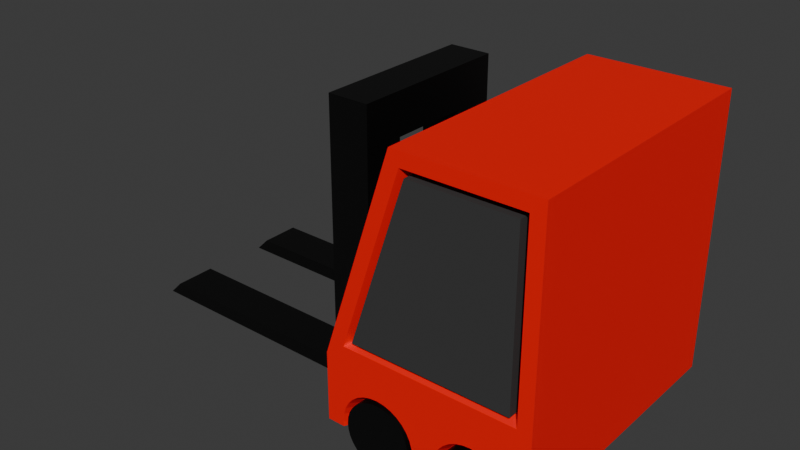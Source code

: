 # Source: body.blend  (saved by Blender 4.3.34; exported with 4.5.12 LTS)
import bpy
from mathutils import Matrix  # noqa: F401  (used for matrix-valued properties, if any)

bpy.ops.wm.read_factory_settings(use_empty=True)
scene = bpy.context.scene
scene.name = 'Scene'

# ---- collections
col_collection = bpy.data.collections.new('Collection'); scene.collection.children.link(col_collection)
col_collection_1 = bpy.data.collections.new('Collection 1'); col_collection.children.link(col_collection_1)

# ---- materials (node trees are filled in below, after node groups)
mat_material = bpy.data.materials.new('Material')
mat_body = bpy.data.materials.new('body')
mat_window = bpy.data.materials.new('window')
mat_material_006 = bpy.data.materials.new('Material.006')

# ---- material node trees
mat_material.use_nodes = True; mat_material.node_tree.nodes.clear()
_N = mat_material.node_tree.nodes; _L = mat_material.node_tree.links
n0 = _N.new('ShaderNodeBsdfPrincipled'); n0.name = 'Principled BSDF'; n0.location = (10, 300)
n0.inputs[0].default_value = (0.0, 0.0, 0.0, 1.0)
n1 = _N.new('ShaderNodeOutputMaterial'); n1.name = 'Material Output'; n1.location = (300, 300)
_L.new(n0.outputs[0], n1.inputs[0])
n1.is_active_output = True
mat_body.use_nodes = True; mat_body.node_tree.nodes.clear()
_N = mat_body.node_tree.nodes; _L = mat_body.node_tree.links
n0 = _N.new('ShaderNodeBsdfPrincipled'); n0.name = 'Principled BSDF'; n0.location = (10, 300)
n0.inputs[0].default_value = (1.0, 0.0, 0.0, 1.0)
n1 = _N.new('ShaderNodeOutputMaterial'); n1.name = 'Material Output'; n1.location = (300, 300)
_L.new(n0.outputs[0], n1.inputs[0])
n1.is_active_output = True
mat_window.use_nodes = True; mat_window.node_tree.nodes.clear()
_N = mat_window.node_tree.nodes; _L = mat_window.node_tree.links
n0 = _N.new('ShaderNodeBsdfPrincipled'); n0.name = 'Principled BSDF'; n0.location = (10, 300)
n0.inputs[0].default_value = (0.04715, 0.04715, 0.04715, 1.0)
n1 = _N.new('ShaderNodeOutputMaterial'); n1.name = 'Material Output'; n1.location = (300, 300)
_L.new(n0.outputs[0], n1.inputs[0])
n1.is_active_output = True
mat_material_006.use_nodes = True; mat_material_006.node_tree.nodes.clear()
_N = mat_material_006.node_tree.nodes; _L = mat_material_006.node_tree.links
n0 = _N.new('ShaderNodeBsdfPrincipled'); n0.name = 'Principled BSDF'; n0.location = (10, 300)
n0.inputs[0].default_value = (0.0, 0.0, 0.0, 1.0)
n1 = _N.new('ShaderNodeOutputMaterial'); n1.name = 'Material Output'; n1.location = (300, 300)
_L.new(n0.outputs[0], n1.inputs[0])
n1.is_active_output = True

# ---- world
world_world = bpy.data.worlds.new('World'); scene.world = world_world
world_world.use_nodes = True; world_world.node_tree.nodes.clear()
_N = world_world.node_tree.nodes; _L = world_world.node_tree.links
n0 = _N.new('ShaderNodeOutputWorld'); n0.name = 'World Output'; n0.location = (300, 300)
n1 = _N.new('ShaderNodeBackground'); n1.name = 'Background'; n1.location = (10, 300)
n1.inputs[0].default_value = (0.05088, 0.05088, 0.05088, 1.0)
_L.new(n1.outputs[0], n0.inputs[0])
n0.is_active_output = True
world_world.color = (0.05088, 0.05088, 0.05088)
world_world.sun_shadow_jitter_overblur = 0.0

# ---- meshes
me_cube = bpy.data.meshes.new('Cube')
me_cube.from_pydata([(1.0, -0.6, -0.8), (1.0, -0.6, 1.2), (1.0, 0.6, -0.8), (1.0, 0.6, 1.2), (0.7, 0.6, -0.8), (0.7, 0.6, 1.2), (0.7, -0.6, -0.8), (0.7, -0.6, 1.2), (1.0, -0.3, -0.5), (1.0, 0.3, -0.5), (0.7, -0.3, -0.5), (0.7, 0.3, -0.5), (1.0, -0.3, 0.9), (0.7, -0.3, 0.9), (0.7, 0.3, 0.9), (1.0, 0.3, 0.9)], [], [(4, 5, 3, 2), (2, 0, 6, 4), (0, 1, 7, 6), (5, 7, 1, 3), (9, 8, 10, 11), (15, 14, 11, 9), (13, 12, 8, 10), (12, 13, 14, 15), (2, 3, 15, 9), (3, 1, 12, 15), (0, 8, 12, 1), (0, 2, 9, 8), (5, 14, 13, 7), (6, 7, 13, 10), (4, 6, 10, 11), (5, 4, 11, 14)])
_uv = me_cube.uv_layers.new(name='UVMap')
_uv.uv.foreach_set('vector', [0.375, 0.45, 0.625, 0.45, 0.625, 0.5, 0.375, 0.5, 0.375, 0.5, 0.375, 0.75, 0.325, 0.75, 0.325, 0.5, 0.375, 0.75, 0.625, 0.75, 0.625, 0.8, 0.375, 0.8, 0.625, 0.45, 0.625, 0.8, 0.625, 0.75, 0.625, 0.5, 0.0, 0.0, 0.0, 0.0, 0.0, 0.0, 0.0, 0.0, 0.6118, 0.5833, 0.6039, 0.5219, 0.0, 0.0, 0.5, 0.5833, 0.3375, 0.3333, 0.3125, 0.3333, 0.0, 0.0, 0.0, 0.0, 0.3125, 0.3333, 0.3375, 0.3333, 0.6039, 0.5219, 0.6118, 0.5833, 0.375, 0.5, 0.625, 0.5, 0.6118, 0.5833, 0.5, 0.5833, 0.625, 0.5, 0.625, 0.75, 0.3125, 0.3333, 0.6118, 0.5833, 0.375, 0.75, 0.0, 0.0, 0.3125, 0.3333, 0.625, 0.75, 0.375, 0.75, 0.375, 0.5, 0.0, 0.0, 0.0, 0.0, 0.625, 0.45, 0.6039, 0.5219, 0.3375, 0.3333, 0.625, 0.8, 0.375, 0.8, 0.625, 0.8, 0.3375, 0.3333, 0.0, 0.0, 0.325, 0.5, 0.375, 0.8, 0.0, 0.0, 0.0, 0.0, 0.625, 0.45, 0.325, 0.5, 0.0, 0.0, 0.6039, 0.5219])
me_cube.materials.append(mat_material)
me_cube.update()
me_cube_001 = bpy.data.meshes.new('Cube.001')
me_cube_001.from_pydata([(-1.0, -0.6, -0.8), (0.7, -0.6, -0.7), (-1.0, 0.6, -0.8), (0.7, 0.6, -0.7), (-0.9, -0.6, -0.7), (-0.9, 0.6, -0.7), (-1.0, -0.3, -0.8), (-0.9, -0.3, -0.7), (-0.9, 0.3, -0.7), (-1.0, 0.3, -0.8), (0.7, 0.6, -0.8), (0.7, -0.6, -0.8), (0.5, -0.3, -0.8), (0.5, -0.3, -0.7), (0.5, 0.3, -0.8), (0.5, 0.3, -0.7)], [], [(9, 8, 5, 2), (0, 4, 7, 6), (5, 3, 10, 2), (1, 4, 0, 11), (12, 14, 9, 2, 10, 11, 0, 6), (3, 1, 11, 10), (13, 15, 14, 12), (6, 7, 13, 12), (1, 3, 5, 8, 15, 13, 7, 4), (9, 14, 15, 8)])
_uv = me_cube_001.uv_layers.new(name='UVMap')
_uv.uv.foreach_set('vector', [0.375, 0.1667, 0.5, 0.1667, 0.5, 0.25, 0.375, 0.25, 0.375, 0.0, 0.5, 0.0, 0.5, 0.08333, 0.375, 0.08333, 0.5, 0.25, 0.625, 0.25, 0.225, 0.5, 0.125, 0.5, 0.625, 0.0, 0.5, 0.0, 0.125, 0.75, 0.225, 0.75, 0.2125, 0.6667, 0.212, 0.5833, 0.125, 0.5833, 0.125, 0.5, 0.225, 0.5, 0.225, 0.75, 0.125, 0.75, 0.125, 0.6667, 0.625, 0.25, 0.625, 0.0, 0.225, 0.75, 0.225, 0.5, 0.6094, 0.08333, 0.6087, 0.1667, 0.2445, 0.5292, 0.2125, 0.6667, 0.125, 0.6667, 0.5, 0.08333, 0.6094, 0.08333, 0.2125, 0.6667, 0.625, 0.0, 0.625, 0.25, 0.5, 0.25, 0.5, 0.1667, 0.6087, 0.1667, 0.6094, 0.08333, 0.5, 0.08333, 0.5, 0.0, 0.375, 0.1667, 0.2445, 0.5292, 0.6087, 0.1667, 0.5, 0.1667])
me_cube_001.materials.append(mat_material)
me_cube_001.update()
me_cube_004 = bpy.data.meshes.new('Cube.004')
me_cube_004.from_pydata([(0.6, -0.9188, -0.7187), (-0.5, -1.0, -1.0), (-0.5, 1.0, -1.0), (1.0, -1.0, -1.0), (0.6471, -0.9188, -0.7234), (1.0, 1.0, -1.0), (0.6923, -0.9188, -0.7371), (-0.3577, -0.85, -0.3893), (0.04743, -0.85, 0.8261), (0.04743, 0.85, 0.8261), (0.7341, -0.9188, -0.7594), (1.0, 1.0, 1.0), (0.7706, -0.9188, -0.7894), (1.0, -1.0, 1.0), (-0.3577, 0.85, -0.3893), (0.8006, -0.9188, -0.8259), (1.0, 1.0, -0.5), (1.0, -1.0, -0.5), (-0.2919, -0.9, -0.35), (0.8229, -0.9188, -0.8677), (0.1081, -0.9, 0.85), (0.1081, 0.9, 0.85), (0.8366, -0.9188, -0.9129), (0.85, 0.9, 0.85), (0.85, -0.9, 0.85), (0.8413, -0.9188, -0.96), (-0.2919, 0.9, -0.35), (0.85, 0.9, -0.35), (0.85, -0.9, -0.35), (-0.5, -1.0, -0.5), (0.0, -1.0, 1.0), (0.0, 1.0, 1.0), (-0.5, 1.0, -0.5), (-0.4684, -0.9, -0.4051), (-0.03162, -0.9, 0.9051), (-0.03162, 0.9, 0.9051), (-0.4684, 0.9, -0.4051), (-0.4526, -0.85, -0.3577), (-0.04743, -0.85, 0.8577), (-0.04743, 0.85, 0.8577), (-0.4526, 0.85, -0.3577), (-0.3613, -1.0, -0.4), (0.07208, -1.0, 0.9), (0.9, -1.0, 0.9), (0.9, -1.0, -0.4), (-0.2919, -1.0, -0.35), (0.1081, -1.0, 0.85), (0.85, -1.0, 0.85), (0.85, -1.0, -0.35), (0.07208, 1.0, 0.9), (0.9, 1.0, 0.9), (-0.3613, 1.0, -0.4), (0.9, 1.0, -0.4), (0.1081, 1.0, 0.85), (0.85, 1.0, 0.85), (-0.2919, 1.0, -0.35), (0.85, 1.0, -0.35), (0.3587, -0.9188, -0.96), (0.3634, -0.9188, -0.9129), (0.3771, -0.9188, -0.8677), (0.3994, -0.9188, -0.8259), (0.4294, -0.9188, -0.7894), (0.466, -0.9188, -0.7594), (0.5077, -0.9188, -0.7371), (0.5529, -0.9188, -0.7234), (-0.1, -0.9188, -0.7187), (-0.05293, -0.9188, -0.7234), (-0.007665, -0.9188, -0.7371), (0.03405, -0.9188, -0.7594), (0.07061, -0.9188, -0.7894), (0.1006, -0.9188, -0.826), (0.1229, -0.9188, -0.8677), (0.1366, -0.9188, -0.9129), (0.1413, -0.9188, -0.96), (-0.3413, -0.9188, -0.96), (-0.3366, -0.9188, -0.9129), (-0.3229, -0.9188, -0.8677), (-0.3006, -0.9188, -0.826), (-0.2706, -0.9188, -0.7894), (-0.2341, -0.9188, -0.7594), (-0.1923, -0.9188, -0.7371), (-0.1471, -0.9188, -0.7234), (0.6, 0.9188, -0.7187), (0.6471, 0.9188, -0.7234), (0.6923, 0.9188, -0.7371), (0.7341, 0.9188, -0.7594), (0.7706, 0.9188, -0.7894), (0.8006, 0.9188, -0.826), (0.8229, 0.9188, -0.8677), (0.8366, 0.9188, -0.9129), (0.8413, 0.9188, -0.96), (0.3587, 0.9188, -0.96), (0.3634, 0.9188, -0.9129), (0.3771, 0.9188, -0.8677), (0.3994, 0.9188, -0.826), (0.4294, 0.9188, -0.7894), (0.4659, 0.9188, -0.7594), (0.5077, 0.9188, -0.7371), (0.5529, 0.9188, -0.7234), (-0.1, 0.9188, -0.7187), (-0.05293, 0.9188, -0.7234), (-0.007665, 0.9188, -0.7371), (0.03405, 0.9188, -0.7594), (0.07061, 0.9188, -0.7894), (0.1006, 0.9188, -0.826), (0.1229, 0.9188, -0.8677), (0.1366, 0.9188, -0.9129), (0.1413, 0.9188, -0.96), (-0.3413, 0.9188, -0.96), (-0.3366, 0.9188, -0.9129), (-0.3229, 0.9188, -0.8677), (-0.3006, 0.9188, -0.826), (-0.2706, 0.9188, -0.7894), (-0.2341, 0.9188, -0.7594), (-0.1923, 0.9188, -0.7371), (-0.1471, 0.9188, -0.7234), (-0.3737, 1.0, -1.0), (0.1447, 0.9155, -1.007), (0.3553, 0.9155, -1.007), (0.1737, 1.0, -1.0), (0.3263, 1.0, -1.0), (0.8447, -0.9155, -1.007), (0.8447, 0.9155, -1.007), (0.8737, 1.0, -1.0), (-0.3447, -0.9155, -1.007), (-0.3737, -1.0, -1.0), (-0.3447, 0.9155, -1.007), (0.3553, -0.9155, -1.007), (0.1447, -0.9155, -1.007), (0.1737, -1.0, -1.0), (0.3263, -1.0, -1.0), (0.8737, -1.0, -1.0), (0.4457, -1.0, -0.7291), (0.4037, -1.0, -0.7637), (0.5458, -1.0, -0.6877), (0.6542, -1.0, -0.6877), (0.6, -1.0, -0.6823), (0.4937, -1.0, -0.7035), (0.7963, -1.0, -0.7637), (0.7543, -1.0, -0.7291), (0.8565, -1.0, -0.8537), (0.8723, -1.0, -0.9058), (0.8309, -1.0, -0.8057), (0.7063, -1.0, -0.7035), (-0.3777, -1.0, -0.96), (-0.3309, -1.0, -0.8057), (-0.3565, -1.0, -0.8537), (-0.3723, -1.0, -0.9058), (-0.2963, -1.0, -0.7637), (-0.2543, -1.0, -0.7291), (-0.2063, -1.0, -0.7035), (-0.1, -1.0, -0.6823), (0.006263, -1.0, -0.7035), (-0.04583, -1.0, -0.6877), (-0.1542, -1.0, -0.6877), (0.1309, -1.0, -0.8057), (0.09635, -1.0, -0.7637), (0.1777, -1.0, -0.96), (0.3223, -1.0, -0.96), (0.1723, -1.0, -0.9058), (0.1565, -1.0, -0.8537), (0.3277, -1.0, -0.9058), (0.3691, -1.0, -0.8057), (0.8777, -1.0, -0.941), (0.3435, -1.0, -0.8537), (0.05427, -1.0, -0.7291), (-0.3723, 1.0, -0.9058), (-0.3565, 1.0, -0.8537), (-0.3309, 1.0, -0.8057), (-0.2543, 1.0, -0.7291), (-0.2963, 1.0, -0.7637), (-0.2063, 1.0, -0.7035), (-0.1542, 1.0, -0.6877), (-0.04583, 1.0, -0.6877), (-0.1, 1.0, -0.6823), (0.05427, 1.0, -0.7291), (0.09635, 1.0, -0.7637), (0.006263, 1.0, -0.7035), (-0.3777, 1.0, -0.96), (0.1565, 1.0, -0.8537), (0.1723, 1.0, -0.9058), (0.1309, 1.0, -0.8057), (0.1777, 1.0, -0.96), (0.3223, 1.0, -0.96), (0.3277, 1.0, -0.9058), (0.4037, 1.0, -0.7637), (0.3691, 1.0, -0.8057), (0.3435, 1.0, -0.8537), (0.4457, 1.0, -0.7291), (0.4937, 1.0, -0.7035), (0.5458, 1.0, -0.6877), (0.6542, 1.0, -0.6877), (0.7543, 1.0, -0.7291), (0.7063, 1.0, -0.7035), (0.6, 1.0, -0.6823), (0.8565, 1.0, -0.8537), (0.8309, 1.0, -0.8057), (0.8777, 1.0, -0.96), (0.8723, 1.0, -0.9058), (0.7963, 1.0, -0.7637)], [], [(9, 14, 40, 39), (16, 11, 13, 17), (123, 5, 3, 131, 121, 127, 130, 129, 128, 124, 125, 1, 2, 116, 126, 117, 119, 120, 118, 122), (11, 31, 30, 13), (3, 17, 29, 1, 125, 144, 147, 146, 145, 148, 149, 150, 154, 151, 153, 152, 165, 156, 155, 160, 159, 157, 129, 130, 158, 161, 164, 162, 133, 132, 137, 134, 136, 135, 143, 139, 138, 142, 140, 141, 163, 131), (5, 16, 17, 3), (178, 116, 2, 32, 16, 5, 123, 197, 198, 195, 196, 199, 192, 193, 191, 194, 190, 189, 188, 185, 186, 187, 184, 183, 120, 119, 182, 180, 179, 181, 176, 175, 177, 173, 174, 172, 171, 169, 170, 168, 167, 166), (1, 29, 32, 2), (41, 42, 30, 29), (50, 49, 31, 11), (42, 43, 13, 30), (49, 51, 32, 31), (52, 50, 11, 16), (43, 44, 17, 13), (44, 41, 29, 17), (51, 52, 16, 32), (18, 28, 48, 45), (34, 33, 29, 30), (35, 34, 30, 31), (36, 35, 31, 32), (33, 36, 32, 29), (8, 7, 33, 34), (9, 8, 34, 35), (14, 9, 35, 36), (7, 14, 36, 33), (37, 38, 39, 40), (7, 8, 38, 37), (14, 7, 37, 40), (8, 9, 39, 38), (18, 20, 42, 41), (20, 24, 43, 42), (24, 28, 44, 43), (28, 18, 41, 44), (45, 48, 47, 46), (24, 20, 46, 47), (28, 24, 47, 48), (20, 18, 45, 46), (23, 27, 56, 54), (23, 21, 49, 50), (21, 26, 51, 49), (27, 23, 50, 52), (26, 27, 52, 51), (54, 56, 55, 53), (21, 23, 54, 53), (27, 26, 55, 56), (26, 21, 53, 55), (136, 0, 4, 135), (135, 4, 6, 143), (143, 6, 10, 139), (139, 10, 12, 138), (138, 12, 15, 142), (142, 15, 19, 140), (140, 19, 22, 141), (141, 22, 25, 163), (163, 25, 121, 131), (127, 57, 158, 130), (158, 57, 58, 161), (161, 58, 59, 164), (164, 59, 60, 162), (60, 61, 133, 162), (133, 61, 62, 132), (132, 62, 63, 137), (137, 63, 64, 134), (134, 64, 0, 136), (121, 25, 22, 19, 15, 12, 10, 6, 4, 0, 64, 63, 62, 61, 60, 59, 58, 57, 127), (151, 65, 66, 153), (153, 66, 67, 152), (152, 67, 68, 165), (165, 68, 69, 156), (156, 69, 70, 155), (155, 70, 71, 160), (160, 71, 72, 159), (159, 72, 73, 157), (157, 73, 128, 129), (124, 74, 144, 125), (144, 74, 75, 147), (147, 75, 76, 146), (146, 76, 77, 145), (145, 77, 78, 148), (148, 78, 79, 149), (149, 79, 80, 150), (150, 80, 81, 154), (154, 81, 65, 151), (128, 73, 72, 71, 70, 69, 68, 67, 66, 65, 81, 80, 79, 78, 77, 76, 75, 74, 124), (83, 82, 194, 191), (84, 83, 191, 193), (85, 84, 193, 192), (86, 85, 192, 199), (87, 86, 199, 196), (88, 87, 196, 195), (89, 88, 195, 198), (90, 89, 198, 197), (90, 197, 123, 122), (91, 118, 120, 183), (92, 91, 183, 184), (93, 92, 184, 187), (94, 93, 187, 186), (95, 94, 186, 185), (96, 95, 185, 188), (97, 96, 188, 189), (91, 92, 93, 94, 95, 96, 97, 98, 82, 83, 84, 85, 86, 87, 88, 89, 90, 122, 118), (98, 97, 189, 190), (82, 98, 190, 194), (100, 99, 174, 173), (101, 100, 173, 177), (102, 101, 177, 175), (103, 102, 175, 176), (104, 103, 176, 181), (105, 104, 181, 179), (106, 105, 179, 180), (107, 106, 180, 182), (107, 182, 119, 117), (108, 126, 116, 178), (109, 108, 178, 166), (110, 109, 166, 167), (111, 110, 167, 168), (112, 111, 168, 170), (113, 112, 170, 169), (114, 113, 169, 171), (108, 109, 110, 111, 112, 113, 114, 115, 99, 100, 101, 102, 103, 104, 105, 106, 107, 117, 126), (115, 114, 171, 172), (99, 115, 172, 174)])
me_cube_004.polygons.foreach_set('material_index', [1, 0, 0, 0, 0, 0, 0, 0, 0, 0, 0, 0, 0, 0, 0, 0, 1, 0, 0, 0, 0, 0, 0, 0, 0, 1, 1, 1, 1, 0, 0, 0, 0, 1, 1, 1, 1, 1, 0, 0, 0, 0, 1, 1, 1, 1, 0, 0, 0, 0, 0, 0, 0, 0, 0, 0, 0, 0, 0, 0, 0, 0, 0, 0, 0, 0, 0, 0, 0, 0, 0, 0, 0, 0, 0, 0, 0, 0, 0, 0, 0, 0, 0, 0, 0, 0, 0, 0, 0, 0, 0, 0, 0, 0, 0, 0, 0, 0, 0, 0, 0, 0, 0, 0, 0, 0, 0, 0, 0, 0, 0, 0, 0, 0, 0, 0, 0, 0, 0, 0, 0, 0])
_uv = me_cube_004.uv_layers.new(name='UVMap')
_uv.uv.foreach_set('vector', [0.6072, 0.2313, 0.4553, 0.2313, 0.4553, 0.2313, 0.6072, 0.2313, 0.4375, 0.5, 0.625, 0.5, 0.625, 0.75, 0.4375, 0.75, 0.354, 0.5, 0.375, 0.5, 0.375, 0.75, 0.354, 0.75, 0.354, 0.6856, 0.2627, 0.6856, 0.2627, 0.75, 0.2373, 0.75, 0.2373, 0.6856, 0.146, 0.6856, 0.146, 0.75, 0.125, 0.75, 0.125, 0.5, 0.146, 0.5, 0.146, 0.5644, 0.2373, 0.5644, 0.2373, 0.5, 0.2627, 0.5, 0.2627, 0.5644, 0.354, 0.5644, 0.625, 0.5, 0.875, 0.5, 0.875, 0.75, 0.625, 0.75, 0.375, 0.75, 0.4375, 0.75, 0.4375, 1.0, 0.375, 1.0, 0.375, 0.979, 0.38, 0.9796, 0.3868, 0.9787, 0.3933, 0.9761, 0.3993, 0.9718, 0.4045, 0.9661, 0.4089, 0.959, 0.4121, 0.951, 0.414, 0.9424, 0.4147, 0.9333, 0.414, 0.9243, 0.4121, 0.9156, 0.4089, 0.9076, 0.4045, 0.9006, 0.3993, 0.8949, 0.3933, 0.8906, 0.3868, 0.8879, 0.38, 0.8871, 0.375, 0.8877, 0.375, 0.8623, 0.38, 0.8629, 0.3868, 0.8621, 0.3933, 0.8594, 0.3993, 0.8551, 0.4045, 0.8494, 0.4089, 0.8424, 0.4121, 0.8344, 0.414, 0.8257, 0.4147, 0.8167, 0.414, 0.8076, 0.4121, 0.799, 0.4089, 0.791, 0.4045, 0.7839, 0.3993, 0.7782, 0.3933, 0.7739, 0.3868, 0.7713, 0.38, 0.7704, 0.375, 0.771, 0.375, 0.5, 0.4375, 0.5, 0.4375, 0.75, 0.375, 0.75, 0.38, 0.2704, 0.375, 0.271, 0.375, 0.25, 0.4375, 0.25, 0.4375, 0.5, 0.375, 0.5, 0.375, 0.479, 0.38, 0.4796, 0.3868, 0.4787, 0.3933, 0.4761, 0.3993, 0.4718, 0.4045, 0.4661, 0.4089, 0.459, 0.4121, 0.451, 0.414, 0.4424, 0.4147, 0.4333, 0.414, 0.4243, 0.4121, 0.4156, 0.4089, 0.4076, 0.4045, 0.4006, 0.3993, 0.3949, 0.3933, 0.3906, 0.3868, 0.3879, 0.38, 0.3871, 0.375, 0.3877, 0.375, 0.3623, 0.38, 0.3629, 0.3868, 0.3621, 0.3933, 0.3594, 0.3993, 0.3551, 0.4045, 0.3494, 0.4089, 0.3424, 0.4121, 0.3344, 0.414, 0.3257, 0.4147, 0.3167, 0.414, 0.3076, 0.4121, 0.299, 0.4089, 0.291, 0.4045, 0.2839, 0.3993, 0.2782, 0.3933, 0.2739, 0.3868, 0.2713, 0.375, 0.0, 0.4375, 0.0, 0.4375, 0.25, 0.375, 0.25, 0.45, 0.9816, 0.6125, 0.9762, 0.625, 1.0, 0.4375, 1.0, 0.6125, 0.4767, 0.6125, 0.2738, 0.625, 0.25, 0.625, 0.5, 0.6125, 0.9762, 0.6125, 0.7733, 0.625, 0.75, 0.625, 1.0, 0.6125, 0.2738, 0.45, 0.2684, 0.4375, 0.25, 0.625, 0.25, 0.45, 0.482, 0.6125, 0.4767, 0.625, 0.5, 0.4375, 0.5, 0.6125, 0.7733, 0.45, 0.768, 0.4375, 0.75, 0.625, 0.75, 0.45, 0.768, 0.45, 0.9816, 0.4375, 1.0, 0.4375, 0.75, 0.45, 0.2684, 0.45, 0.482, 0.4375, 0.5, 0.4375, 0.25, 0.4562, 0.9721, 0.4562, 0.7772, 0.4562, 0.7772, 0.4562, 0.9721, 0.6131, 0.0125, 0.4494, 0.0125, 0.4375, 0.0, 0.625, 0.0, 0.6131, 0.2375, 0.6131, 0.0125, 0.625, 0.0, 0.625, 0.25, 0.4494, 0.2375, 0.6131, 0.2375, 0.625, 0.25, 0.4375, 0.25, 0.4494, 0.0125, 0.4494, 0.2375, 0.4375, 0.25, 0.4375, 0.0, 0.6072, 0.01875, 0.4553, 0.01875, 0.4494, 0.0125, 0.6131, 0.0125, 0.6072, 0.2313, 0.6072, 0.01875, 0.6131, 0.0125, 0.6131, 0.2375, 0.4553, 0.2313, 0.6072, 0.2313, 0.6131, 0.2375, 0.4494, 0.2375, 0.4553, 0.01875, 0.4553, 0.2313, 0.4494, 0.2375, 0.4494, 0.0125, 0.4553, 0.01875, 0.6072, 0.01875, 0.6072, 0.2313, 0.4553, 0.2313, 0.4553, 0.01875, 0.6072, 0.01875, 0.6072, 0.01875, 0.4553, 0.01875, 0.4553, 0.2313, 0.4553, 0.01875, 0.4553, 0.01875, 0.4553, 0.2313, 0.6072, 0.01875, 0.6072, 0.2313, 0.6072, 0.2313, 0.6072, 0.01875, 0.4562, 0.9721, 0.6062, 0.9646, 0.6125, 0.9762, 0.45, 0.9816, 0.6062, 0.9646, 0.6062, 0.7847, 0.6125, 0.7733, 0.6125, 0.9762, 0.6062, 0.7847, 0.4562, 0.7772, 0.45, 0.768, 0.6125, 0.7733, 0.4562, 0.7772, 0.4562, 0.9721, 0.45, 0.9816, 0.45, 0.768, 0.4562, 0.9721, 0.4562, 0.7772, 0.6062, 0.7847, 0.6062, 0.9646, 0.6062, 0.7847, 0.6062, 0.9646, 0.6062, 0.9646, 0.6062, 0.7847, 0.4562, 0.7772, 0.6062, 0.7847, 0.6062, 0.7847, 0.4562, 0.7772, 0.6062, 0.9646, 0.4562, 0.9721, 0.4562, 0.9721, 0.6062, 0.9646, 0.6062, 0.4653, 0.4562, 0.4728, 0.4562, 0.4728, 0.6062, 0.4653, 0.6062, 0.4653, 0.6062, 0.2854, 0.6125, 0.2738, 0.6125, 0.4767, 0.6062, 0.2854, 0.4563, 0.2779, 0.45, 0.2684, 0.6125, 0.2738, 0.4562, 0.4728, 0.6062, 0.4653, 0.6125, 0.4767, 0.45, 0.482, 0.4563, 0.2779, 0.4562, 0.4728, 0.45, 0.482, 0.45, 0.2684, 0.6062, 0.4653, 0.4562, 0.4728, 0.4563, 0.2779, 0.6062, 0.2854, 0.6062, 0.2854, 0.6062, 0.4653, 0.6062, 0.4653, 0.6062, 0.2854, 0.4562, 0.4728, 0.4563, 0.2779, 0.4563, 0.2779, 0.4562, 0.4728, 0.4563, 0.2779, 0.6062, 0.2854, 0.6062, 0.2854, 0.4563, 0.2779, 1.0, 0.9678, 1.0, 0.5, 0.9688, 0.5, 0.9688, 0.9678, 0.9688, 0.9678, 0.9688, 0.5, 0.9375, 0.5, 0.9375, 0.9678, 0.9375, 0.9678, 0.9375, 0.5, 0.9062, 0.5, 0.9062, 0.9678, 0.9062, 0.9678, 0.9062, 0.5, 0.875, 0.5, 0.875, 0.9678, 0.875, 0.9678, 0.875, 0.5, 0.8438, 0.5, 0.8438, 0.9678, 0.8438, 0.9678, 0.8438, 0.5, 0.8125, 0.5, 0.8125, 0.9678, 0.8125, 0.9678, 0.8125, 0.5, 0.7812, 0.5, 0.7812, 0.9678, 0.7812, 0.9678, 0.7812, 0.5, 0.75, 0.5, 0.75, 0.9678, 0.75, 0.9678, 0.75, 0.5, 0.7269, 0.5, 0.7269, 0.9678, 0.2731, 0.5, 0.25, 0.5, 0.25, 0.9678, 0.2731, 0.9678, 0.25, 0.9678, 0.25, 0.5, 0.2188, 0.5, 0.2188, 0.9678, 0.2188, 0.9678, 0.2188, 0.5, 0.1875, 0.5, 0.1875, 0.9678, 0.1875, 0.9678, 0.1875, 0.5, 0.1562, 0.5, 0.1562, 0.9678, 0.1562, 0.5, 0.125, 0.5, 0.125, 0.9678, 0.1562, 0.9678, 0.125, 0.9678, 0.125, 0.5, 0.09375, 0.5, 0.09375, 0.9678, 0.09375, 0.9678, 0.09375, 0.5, 0.0625, 0.5, 0.0625, 0.9678, 0.0625, 0.9678, 0.0625, 0.5, 0.03125, 0.5, 0.03125, 0.9678, 0.03125, 0.9678, 0.03125, 0.5, 0.0, 0.5, 0.0, 0.9678, 0.9866, 0.2846, 0.99, 0.25, 0.9854, 0.2968, 0.9717, 0.3418, 0.9496, 0.3833, 0.9197, 0.4197, 0.8833, 0.4496, 0.8418, 0.4717, 0.7968, 0.4854, 0.75, 0.49, 0.7032, 0.4854, 0.6582, 0.02827, 0.6167, 0.05045, 0.5803, 0.08029, 0.5504, 0.1167, 0.5283, 0.1582, 0.5146, 0.2032, 0.51, 0.25, 0.5134, 0.2154, 1.0, 0.9678, 1.0, 0.5, 0.9688, 0.5, 0.9688, 0.9678, 0.9688, 0.9678, 0.9688, 0.5, 0.9375, 0.5, 0.9375, 0.9678, 0.9375, 0.9678, 0.9375, 0.5, 0.9062, 0.5, 0.9062, 0.9678, 0.9062, 0.9678, 0.9062, 0.5, 0.875, 0.5, 0.875, 0.9678, 0.875, 0.9678, 0.875, 0.5, 0.8438, 0.5, 0.8438, 0.9678, 0.8438, 0.9678, 0.8438, 0.5, 0.8125, 0.5, 0.8125, 0.9678, 0.8125, 0.9678, 0.8125, 0.5, 0.7812, 0.5, 0.7812, 0.9678, 0.7812, 0.9678, 0.7812, 0.5, 0.75, 0.5, 0.75, 0.9678, 0.75, 0.9678, 0.75, 0.5, 0.7269, 0.5, 0.7269, 0.9678, 0.2731, 0.5, 0.25, 0.5, 0.25, 0.9678, 0.2731, 0.9678, 0.25, 0.9678, 0.25, 0.5, 0.2188, 0.5, 0.2188, 0.9678, 0.2188, 0.9678, 0.2188, 0.5, 0.1875, 0.5, 0.1875, 0.9678, 0.1875, 0.9678, 0.1875, 0.5, 0.1562, 0.5, 0.1562, 0.9678, 0.1562, 0.9678, 0.1562, 0.5, 0.125, 0.5, 0.125, 0.9678, 0.125, 0.9678, 0.125, 0.5, 0.09375, 0.5, 0.09375, 0.9678, 0.09375, 0.9678, 0.09375, 0.5, 0.0625, 0.5, 0.0625, 0.9678, 0.0625, 0.9678, 0.0625, 0.5, 0.03125, 0.5, 0.03125, 0.9678, 0.03125, 0.9678, 0.03125, 0.5, 0.0, 0.5, 0.0, 0.9678, 0.9866, 0.2846, 0.99, 0.25, 0.9854, 0.2968, 0.9717, 0.3418, 0.9496, 0.3833, 0.9197, 0.4197, 0.8833, 0.4496, 0.8418, 0.4717, 0.7968, 0.4854, 0.75, 0.49, 0.7032, 0.4854, 0.6582, 0.02827, 0.6167, 0.05045, 0.5803, 0.08029, 0.5504, 0.1167, 0.5283, 0.1582, 0.5146, 0.2032, 0.51, 0.25, 0.5134, 0.2154, 0.9688, 1.0, 1.0, 1.0, 1.0, 0.5322, 0.9688, 0.5322, 0.9375, 1.0, 0.9688, 1.0, 0.9688, 0.5322, 0.9375, 0.5322, 0.9062, 1.0, 0.9375, 1.0, 0.9375, 0.5322, 0.9062, 0.5322, 0.875, 1.0, 0.9062, 1.0, 0.9062, 0.5322, 0.875, 0.5322, 0.8438, 1.0, 0.875, 1.0, 0.875, 0.5322, 0.8437, 0.5322, 0.8125, 1.0, 0.8438, 1.0, 0.8437, 0.5322, 0.8125, 0.5322, 0.7812, 1.0, 0.8125, 1.0, 0.8125, 0.5322, 0.7812, 0.5322, 0.75, 1.0, 0.7812, 1.0, 0.7812, 0.5322, 0.75, 0.5322, 0.75, 1.0, 0.75, 0.5322, 0.7269, 0.5322, 0.7269, 1.0, 0.25, 1.0, 0.2731, 1.0, 0.2731, 0.5322, 0.25, 0.5322, 0.2188, 1.0, 0.25, 1.0, 0.25, 0.5322, 0.2188, 0.5322, 0.1875, 1.0, 0.2188, 1.0, 0.2188, 0.5322, 0.1875, 0.5322, 0.1562, 1.0, 0.1875, 1.0, 0.1875, 0.5322, 0.1562, 0.5322, 0.125, 1.0, 0.1562, 1.0, 0.1562, 0.5322, 0.125, 0.5322, 0.09375, 1.0, 0.125, 1.0, 0.125, 0.5322, 0.09375, 0.5322, 0.0625, 1.0, 0.09375, 1.0, 0.09375, 0.5322, 0.0625, 0.5322, 0.01, 0.25, 0.01461, 0.2968, 0.02827, 0.3418, 0.05045, 0.3833, 0.08029, 0.4197, 0.1167, 0.4496, 0.1582, 0.4717, 0.2032, 0.4854, 0.25, 0.49, 0.2968, 0.4854, 0.3418, 0.4717, 0.3833, 0.05045, 0.4197, 0.08029, 0.4496, 0.1167, 0.4717, 0.1582, 0.4854, 0.2032, 0.49, 0.25, 0.4866, 0.2154, 0.01341, 0.2846, 0.03125, 1.0, 0.0625, 1.0, 0.0625, 0.5322, 0.03125, 0.5322, 0.0, 1.0, 0.03125, 1.0, 0.03125, 0.5322, 0.0, 0.5322, 0.9688, 1.0, 1.0, 1.0, 1.0, 0.5322, 0.9688, 0.5322, 0.9375, 1.0, 0.9688, 1.0, 0.9688, 0.5322, 0.9375, 0.5322, 0.9062, 1.0, 0.9375, 1.0, 0.9375, 0.5322, 0.9062, 0.5322, 0.875, 1.0, 0.9062, 1.0, 0.9062, 0.5322, 0.875, 0.5322, 0.8438, 1.0, 0.875, 1.0, 0.875, 0.5322, 0.8438, 0.5322, 0.8125, 1.0, 0.8438, 1.0, 0.8438, 0.5322, 0.8125, 0.5322, 0.7812, 1.0, 0.8125, 1.0, 0.8125, 0.5322, 0.7812, 0.5322, 0.75, 1.0, 0.7812, 1.0, 0.7812, 0.5322, 0.75, 0.5322, 0.75, 1.0, 0.75, 0.5322, 0.7269, 0.5322, 0.7269, 1.0, 0.25, 1.0, 0.2731, 1.0, 0.2731, 0.5322, 0.25, 0.5322, 0.2188, 1.0, 0.25, 1.0, 0.25, 0.5322, 0.2188, 0.5322, 0.1875, 1.0, 0.2188, 1.0, 0.2188, 0.5322, 0.1875, 0.5322, 0.1562, 1.0, 0.1875, 1.0, 0.1875, 0.5322, 0.1562, 0.5322, 0.125, 1.0, 0.1562, 1.0, 0.1562, 0.5322, 0.125, 0.5322, 0.09375, 1.0, 0.125, 1.0, 0.125, 0.5322, 0.09375, 0.5322, 0.0625, 1.0, 0.09375, 1.0, 0.09375, 0.5322, 0.0625, 0.5322, 0.01, 0.25, 0.01461, 0.2968, 0.02827, 0.3418, 0.05045, 0.3833, 0.08029, 0.4197, 0.1167, 0.4496, 0.1582, 0.4717, 0.2032, 0.4854, 0.25, 0.49, 0.2968, 0.4854, 0.3418, 0.4717, 0.3833, 0.05045, 0.4197, 0.08029, 0.4496, 0.1167, 0.4717, 0.1582, 0.4854, 0.2032, 0.49, 0.25, 0.4866, 0.2154, 0.01341, 0.2846, 0.03125, 1.0, 0.0625, 1.0, 0.0625, 0.5322, 0.03125, 0.5322, 0.0, 1.0, 0.03125, 1.0, 0.03125, 0.5322, 0.0, 0.5322])
me_cube_004.materials.append(mat_body)
me_cube_004.materials.append(mat_window)
me_cube_004.update()
me_cylinder_004 = bpy.data.meshes.new('Cylinder.004')
me_cylinder_004.from_pydata([(0.0, 1.0, -1.0), (0.0, 1.0, 1.0), (0.1951, 0.9808, -1.0), (0.1951, 0.9808, 1.0), (0.3827, 0.9239, -1.0), (0.3827, 0.9239, 1.0), (0.5556, 0.8315, -1.0), (0.5556, 0.8315, 1.0), (0.7071, 0.7071, -1.0), (0.7071, 0.7071, 1.0), (0.8315, 0.5556, -1.0), (0.8315, 0.5556, 1.0), (0.9239, 0.3827, -1.0), (0.9239, 0.3827, 1.0), (0.9808, 0.1951, -1.0), (0.9808, 0.1951, 1.0), (1.0, 0.0, -1.0), (1.0, 0.0, 1.0), (0.9808, -0.1951, -1.0), (0.9808, -0.1951, 1.0), (0.9239, -0.3827, -1.0), (0.9239, -0.3827, 1.0), (0.8315, -0.5556, -1.0), (0.8315, -0.5556, 1.0), (0.7071, -0.7071, -1.0), (0.7071, -0.7071, 1.0), (0.5556, -0.8315, -1.0), (0.5556, -0.8315, 1.0), (0.3827, -0.9239, -1.0), (0.3827, -0.9239, 1.0), (0.1951, -0.9808, -1.0), (0.1951, -0.9808, 1.0), (0.0, -1.0, -1.0), (0.0, -1.0, 1.0), (-0.1951, -0.9808, -1.0), (-0.1951, -0.9808, 1.0), (-0.3827, -0.9239, -1.0), (-0.3827, -0.9239, 1.0), (-0.5556, -0.8315, -1.0), (-0.5556, -0.8315, 1.0), (-0.7071, -0.7071, -1.0), (-0.7071, -0.7071, 1.0), (-0.8315, -0.5556, -1.0), (-0.8315, -0.5556, 1.0), (-0.9239, -0.3827, -1.0), (-0.9239, -0.3827, 1.0), (-0.9808, -0.1951, -1.0), (-0.9808, -0.1951, 1.0), (-1.0, 0.0, -1.0), (-1.0, 0.0, 1.0), (-0.9808, 0.1951, -1.0), (-0.9808, 0.1951, 1.0), (-0.9239, 0.3827, -1.0), (-0.9239, 0.3827, 1.0), (-0.8315, 0.5556, -1.0), (-0.8315, 0.5556, 1.0), (-0.7071, 0.7071, -1.0), (-0.7071, 0.7071, 1.0), (-0.5556, 0.8315, -1.0), (-0.5556, 0.8315, 1.0), (-0.3827, 0.9239, -1.0), (-0.3827, 0.9239, 1.0), (-0.1951, 0.9808, -1.0), (-0.1951, 0.9808, 1.0), (-2.917, 1.0, -1.0), (-2.917, 1.0, 1.0), (-2.722, 0.9808, -1.0), (-2.722, 0.9808, 1.0), (-2.534, 0.9239, -1.0), (-2.534, 0.9239, 1.0), (-2.361, 0.8315, -1.0), (-2.361, 0.8315, 1.0), (-2.21, 0.7071, -1.0), (-2.21, 0.7071, 1.0), (-2.085, 0.5556, -1.0), (-2.085, 0.5556, 1.0), (-1.993, 0.3827, -1.0), (-1.993, 0.3827, 1.0), (-1.936, 0.1951, -1.0), (-1.936, 0.1951, 1.0), (-1.917, -4.471e-08, -1.0), (-1.917, -4.471e-08, 1.0), (-1.936, -0.1951, -1.0), (-1.936, -0.1951, 1.0), (-1.993, -0.3827, -1.0), (-1.993, -0.3827, 1.0), (-2.085, -0.5556, -1.0), (-2.085, -0.5556, 1.0), (-2.21, -0.7071, -1.0), (-2.21, -0.7071, 1.0), (-2.361, -0.8315, -1.0), (-2.361, -0.8315, 1.0), (-2.534, -0.9239, -1.0), (-2.534, -0.9239, 1.0), (-2.722, -0.9808, -1.0), (-2.722, -0.9808, 1.0), (-2.917, -1.0, -1.0), (-2.917, -1.0, 1.0), (-3.112, -0.9808, -1.0), (-3.112, -0.9808, 1.0), (-3.299, -0.9239, -1.0), (-3.299, -0.9239, 1.0), (-3.472, -0.8315, -1.0), (-3.472, -0.8315, 1.0), (-3.624, -0.7071, -1.0), (-3.624, -0.7071, 1.0), (-3.748, -0.5556, -1.0), (-3.748, -0.5556, 1.0), (-3.841, -0.3827, -1.0), (-3.841, -0.3827, 1.0), (-3.897, -0.1951, -1.0), (-3.897, -0.1951, 1.0), (-3.917, -4.471e-08, -1.0), (-3.917, -4.471e-08, 1.0), (-3.897, 0.1951, -1.0), (-3.897, 0.1951, 1.0), (-3.841, 0.3827, -1.0), (-3.841, 0.3827, 1.0), (-3.748, 0.5556, -1.0), (-3.748, 0.5556, 1.0), (-3.624, 0.7071, -1.0), (-3.624, 0.7071, 1.0), (-3.472, 0.8315, -1.0), (-3.472, 0.8315, 1.0), (-3.299, 0.9239, -1.0), (-3.299, 0.9239, 1.0), (-3.112, 0.9808, -1.0), (-3.112, 0.9808, 1.0), (0.0, 1.0, -7.333), (0.0, 1.0, -5.333), (0.1951, 0.9808, -7.333), (0.1951, 0.9808, -5.333), (0.3827, 0.9239, -7.333), (0.3827, 0.9239, -5.333), (0.5556, 0.8315, -7.333), (0.5556, 0.8315, -5.333), (0.7071, 0.7071, -7.333), (0.7071, 0.7071, -5.333), (0.8315, 0.5556, -7.333), (0.8315, 0.5556, -5.333), (0.9239, 0.3827, -7.333), (0.9239, 0.3827, -5.333), (0.9808, 0.1951, -7.333), (0.9808, 0.1951, -5.333), (1.0, -2.576e-07, -7.333), (1.0, -2.576e-07, -5.333), (0.9808, -0.1951, -7.333), (0.9808, -0.1951, -5.333), (0.9239, -0.3827, -7.333), (0.9239, -0.3827, -5.333), (0.8315, -0.5556, -7.333), (0.8315, -0.5556, -5.333), (0.7071, -0.7071, -7.333), (0.7071, -0.7071, -5.333), (0.5556, -0.8315, -7.333), (0.5556, -0.8315, -5.333), (0.3827, -0.9239, -7.333), (0.3827, -0.9239, -5.333), (0.1951, -0.9808, -7.333), (0.1951, -0.9808, -5.333), (0.0, -1.0, -7.333), (0.0, -1.0, -5.333), (-0.1951, -0.9808, -7.333), (-0.1951, -0.9808, -5.333), (-0.3827, -0.9239, -7.333), (-0.3827, -0.9239, -5.333), (-0.5556, -0.8315, -7.333), (-0.5556, -0.8315, -5.333), (-0.7071, -0.7071, -7.333), (-0.7071, -0.7071, -5.333), (-0.8315, -0.5556, -7.333), (-0.8315, -0.5556, -5.333), (-0.9239, -0.3827, -7.333), (-0.9239, -0.3827, -5.333), (-0.9808, -0.1951, -7.333), (-0.9808, -0.1951, -5.333), (-1.0, -2.576e-07, -7.333), (-1.0, -2.576e-07, -5.333), (-0.9808, 0.1951, -7.333), (-0.9808, 0.1951, -5.333), (-0.9239, 0.3827, -7.333), (-0.9239, 0.3827, -5.333), (-0.8315, 0.5556, -7.333), (-0.8315, 0.5556, -5.333), (-0.7071, 0.7071, -7.333), (-0.7071, 0.7071, -5.333), (-0.5556, 0.8315, -7.333), (-0.5556, 0.8315, -5.333), (-0.3827, 0.9239, -7.333), (-0.3827, 0.9239, -5.333), (-0.1951, 0.9808, -7.333), (-0.1951, 0.9808, -5.333), (-2.917, 1.0, -7.333), (-2.917, 1.0, -5.333), (-2.722, 0.9808, -7.333), (-2.722, 0.9808, -5.333), (-2.534, 0.9239, -7.333), (-2.534, 0.9239, -5.333), (-2.361, 0.8315, -7.333), (-2.361, 0.8315, -5.333), (-2.21, 0.7071, -7.333), (-2.21, 0.7071, -5.333), (-2.085, 0.5556, -7.333), (-2.085, 0.5556, -5.333), (-1.993, 0.3827, -7.333), (-1.993, 0.3827, -5.333), (-1.936, 0.1951, -7.333), (-1.936, 0.1951, -5.333), (-1.917, -3.023e-07, -7.333), (-1.917, -3.023e-07, -5.333), (-1.936, -0.1951, -7.333), (-1.936, -0.1951, -5.333), (-1.993, -0.3827, -7.333), (-1.993, -0.3827, -5.333), (-2.085, -0.5556, -7.333), (-2.085, -0.5556, -5.333), (-2.21, -0.7071, -7.333), (-2.21, -0.7071, -5.333), (-2.361, -0.8315, -7.333), (-2.361, -0.8315, -5.333), (-2.534, -0.9239, -7.333), (-2.534, -0.9239, -5.333), (-2.722, -0.9808, -7.333), (-2.722, -0.9808, -5.333), (-2.917, -1.0, -7.333), (-2.917, -1.0, -5.333), (-3.112, -0.9808, -7.333), (-3.112, -0.9808, -5.333), (-3.299, -0.9239, -7.333), (-3.299, -0.9239, -5.333), (-3.472, -0.8315, -7.333), (-3.472, -0.8315, -5.333), (-3.624, -0.7071, -7.333), (-3.624, -0.7071, -5.333), (-3.748, -0.5556, -7.333), (-3.748, -0.5556, -5.333), (-3.841, -0.3827, -7.333), (-3.841, -0.3827, -5.333), (-3.897, -0.1951, -7.333), (-3.897, -0.1951, -5.333), (-3.917, -3.023e-07, -7.333), (-3.917, -3.023e-07, -5.333), (-3.897, 0.1951, -7.333), (-3.897, 0.1951, -5.333), (-3.841, 0.3827, -7.333), (-3.841, 0.3827, -5.333), (-3.748, 0.5556, -7.333), (-3.748, 0.5556, -5.333), (-3.624, 0.7071, -7.333), (-3.624, 0.7071, -5.333), (-3.472, 0.8315, -7.333), (-3.472, 0.8315, -5.333), (-3.299, 0.9239, -7.333), (-3.299, 0.9239, -5.333), (-3.112, 0.9808, -7.333), (-3.112, 0.9808, -5.333)], [], [(0, 1, 3, 2), (2, 3, 5, 4), (4, 5, 7, 6), (6, 7, 9, 8), (8, 9, 11, 10), (10, 11, 13, 12), (12, 13, 15, 14), (14, 15, 17, 16), (16, 17, 19, 18), (18, 19, 21, 20), (20, 21, 23, 22), (22, 23, 25, 24), (24, 25, 27, 26), (26, 27, 29, 28), (28, 29, 31, 30), (30, 31, 33, 32), (32, 33, 35, 34), (34, 35, 37, 36), (36, 37, 39, 38), (38, 39, 41, 40), (40, 41, 43, 42), (42, 43, 45, 44), (44, 45, 47, 46), (46, 47, 49, 48), (48, 49, 51, 50), (50, 51, 53, 52), (52, 53, 55, 54), (54, 55, 57, 56), (56, 57, 59, 58), (58, 59, 61, 60), (3, 1, 63, 61, 59, 57, 55, 53, 51, 49, 47, 45, 43, 41, 39, 37, 35, 33, 31, 29, 27, 25, 23, 21, 19, 17, 15, 13, 11, 9, 7, 5), (60, 61, 63, 62), (62, 63, 1, 0), (0, 2, 4, 6, 8, 10, 12, 14, 16, 18, 20, 22, 24, 26, 28, 30, 32, 34, 36, 38, 40, 42, 44, 46, 48, 50, 52, 54, 56, 58, 60, 62), (64, 65, 67, 66), (66, 67, 69, 68), (68, 69, 71, 70), (70, 71, 73, 72), (72, 73, 75, 74), (74, 75, 77, 76), (76, 77, 79, 78), (78, 79, 81, 80), (80, 81, 83, 82), (82, 83, 85, 84), (84, 85, 87, 86), (86, 87, 89, 88), (88, 89, 91, 90), (90, 91, 93, 92), (92, 93, 95, 94), (94, 95, 97, 96), (96, 97, 99, 98), (98, 99, 101, 100), (100, 101, 103, 102), (102, 103, 105, 104), (104, 105, 107, 106), (106, 107, 109, 108), (108, 109, 111, 110), (110, 111, 113, 112), (112, 113, 115, 114), (114, 115, 117, 116), (116, 117, 119, 118), (118, 119, 121, 120), (120, 121, 123, 122), (122, 123, 125, 124), (67, 65, 127, 125, 123, 121, 119, 117, 115, 113, 111, 109, 107, 105, 103, 101, 99, 97, 95, 93, 91, 89, 87, 85, 83, 81, 79, 77, 75, 73, 71, 69), (124, 125, 127, 126), (126, 127, 65, 64), (64, 66, 68, 70, 72, 74, 76, 78, 80, 82, 84, 86, 88, 90, 92, 94, 96, 98, 100, 102, 104, 106, 108, 110, 112, 114, 116, 118, 120, 122, 124, 126), (128, 129, 131, 130), (130, 131, 133, 132), (132, 133, 135, 134), (134, 135, 137, 136), (136, 137, 139, 138), (138, 139, 141, 140), (140, 141, 143, 142), (142, 143, 145, 144), (144, 145, 147, 146), (146, 147, 149, 148), (148, 149, 151, 150), (150, 151, 153, 152), (152, 153, 155, 154), (154, 155, 157, 156), (156, 157, 159, 158), (158, 159, 161, 160), (160, 161, 163, 162), (162, 163, 165, 164), (164, 165, 167, 166), (166, 167, 169, 168), (168, 169, 171, 170), (170, 171, 173, 172), (172, 173, 175, 174), (174, 175, 177, 176), (176, 177, 179, 178), (178, 179, 181, 180), (180, 181, 183, 182), (182, 183, 185, 184), (184, 185, 187, 186), (186, 187, 189, 188), (131, 129, 191, 189, 187, 185, 183, 181, 179, 177, 175, 173, 171, 169, 167, 165, 163, 161, 159, 157, 155, 153, 151, 149, 147, 145, 143, 141, 139, 137, 135, 133), (188, 189, 191, 190), (190, 191, 129, 128), (128, 130, 132, 134, 136, 138, 140, 142, 144, 146, 148, 150, 152, 154, 156, 158, 160, 162, 164, 166, 168, 170, 172, 174, 176, 178, 180, 182, 184, 186, 188, 190), (192, 193, 195, 194), (194, 195, 197, 196), (196, 197, 199, 198), (198, 199, 201, 200), (200, 201, 203, 202), (202, 203, 205, 204), (204, 205, 207, 206), (206, 207, 209, 208), (208, 209, 211, 210), (210, 211, 213, 212), (212, 213, 215, 214), (214, 215, 217, 216), (216, 217, 219, 218), (218, 219, 221, 220), (220, 221, 223, 222), (222, 223, 225, 224), (224, 225, 227, 226), (226, 227, 229, 228), (228, 229, 231, 230), (230, 231, 233, 232), (232, 233, 235, 234), (234, 235, 237, 236), (236, 237, 239, 238), (238, 239, 241, 240), (240, 241, 243, 242), (242, 243, 245, 244), (244, 245, 247, 246), (246, 247, 249, 248), (248, 249, 251, 250), (250, 251, 253, 252), (195, 193, 255, 253, 251, 249, 247, 245, 243, 241, 239, 237, 235, 233, 231, 229, 227, 225, 223, 221, 219, 217, 215, 213, 211, 209, 207, 205, 203, 201, 199, 197), (252, 253, 255, 254), (254, 255, 193, 192), (192, 194, 196, 198, 200, 202, 204, 206, 208, 210, 212, 214, 216, 218, 220, 222, 224, 226, 228, 230, 232, 234, 236, 238, 240, 242, 244, 246, 248, 250, 252, 254)])
_uv = me_cylinder_004.uv_layers.new(name='UVMap')
_uv.uv.foreach_set('vector', [1.0, 0.5, 1.0, 1.0, 0.9688, 1.0, 0.9688, 0.5, 0.9688, 0.5, 0.9688, 1.0, 0.9375, 1.0, 0.9375, 0.5, 0.9375, 0.5, 0.9375, 1.0, 0.9062, 1.0, 0.9062, 0.5, 0.9062, 0.5, 0.9062, 1.0, 0.875, 1.0, 0.875, 0.5, 0.875, 0.5, 0.875, 1.0, 0.8438, 1.0, 0.8438, 0.5, 0.8438, 0.5, 0.8438, 1.0, 0.8125, 1.0, 0.8125, 0.5, 0.8125, 0.5, 0.8125, 1.0, 0.7812, 1.0, 0.7812, 0.5, 0.7812, 0.5, 0.7812, 1.0, 0.75, 1.0, 0.75, 0.5, 0.75, 0.5, 0.75, 1.0, 0.7188, 1.0, 0.7188, 0.5, 0.7188, 0.5, 0.7188, 1.0, 0.6875, 1.0, 0.6875, 0.5, 0.6875, 0.5, 0.6875, 1.0, 0.6562, 1.0, 0.6562, 0.5, 0.6562, 0.5, 0.6562, 1.0, 0.625, 1.0, 0.625, 0.5, 0.625, 0.5, 0.625, 1.0, 0.5938, 1.0, 0.5938, 0.5, 0.5938, 0.5, 0.5938, 1.0, 0.5625, 1.0, 0.5625, 0.5, 0.5625, 0.5, 0.5625, 1.0, 0.5312, 1.0, 0.5312, 0.5, 0.5312, 0.5, 0.5312, 1.0, 0.5, 1.0, 0.5, 0.5, 0.5, 0.5, 0.5, 1.0, 0.4688, 1.0, 0.4688, 0.5, 0.4688, 0.5, 0.4688, 1.0, 0.4375, 1.0, 0.4375, 0.5, 0.4375, 0.5, 0.4375, 1.0, 0.4062, 1.0, 0.4062, 0.5, 0.4062, 0.5, 0.4062, 1.0, 0.375, 1.0, 0.375, 0.5, 0.375, 0.5, 0.375, 1.0, 0.3438, 1.0, 0.3438, 0.5, 0.3438, 0.5, 0.3438, 1.0, 0.3125, 1.0, 0.3125, 0.5, 0.3125, 0.5, 0.3125, 1.0, 0.2812, 1.0, 0.2812, 0.5, 0.2812, 0.5, 0.2812, 1.0, 0.25, 1.0, 0.25, 0.5, 0.25, 0.5, 0.25, 1.0, 0.2188, 1.0, 0.2188, 0.5, 0.2188, 0.5, 0.2188, 1.0, 0.1875, 1.0, 0.1875, 0.5, 0.1875, 0.5, 0.1875, 1.0, 0.1562, 1.0, 0.1562, 0.5, 0.1562, 0.5, 0.1562, 1.0, 0.125, 1.0, 0.125, 0.5, 0.125, 0.5, 0.125, 1.0, 0.09375, 1.0, 0.09375, 0.5, 0.09375, 0.5, 0.09375, 1.0, 0.0625, 1.0, 0.0625, 0.5, 0.2968, 0.4854, 0.25, 0.49, 0.2032, 0.4854, 0.1582, 0.4717, 0.1167, 0.4496, 0.08029, 0.4197, 0.05045, 0.3833, 0.02827, 0.3418, 0.01461, 0.2968, 0.01, 0.25, 0.01461, 0.2032, 0.02827, 0.1582, 0.05045, 0.1167, 0.08029, 0.08029, 0.1167, 0.05045, 0.1582, 0.02827, 0.2032, 0.01461, 0.25, 0.01, 0.2968, 0.01461, 0.3418, 0.02827, 0.3833, 0.05045, 0.4197, 0.08029, 0.4496, 0.1167, 0.4717, 0.1582, 0.4854, 0.2032, 0.49, 0.25, 0.4854, 0.2968, 0.4717, 0.3418, 0.4496, 0.3833, 0.4197, 0.4197, 0.3833, 0.4496, 0.3418, 0.4717, 0.0625, 0.5, 0.0625, 1.0, 0.03125, 1.0, 0.03125, 0.5, 0.03125, 0.5, 0.03125, 1.0, 0.0, 1.0, 0.0, 0.5, 0.75, 0.49, 0.7968, 0.4854, 0.8418, 0.4717, 0.8833, 0.4496, 0.9197, 0.4197, 0.9496, 0.3833, 0.9717, 0.3418, 0.9854, 0.2968, 0.99, 0.25, 0.9854, 0.2032, 0.9717, 0.1582, 0.9496, 0.1167, 0.9197, 0.08029, 0.8833, 0.05045, 0.8418, 0.02827, 0.7968, 0.01461, 0.75, 0.01, 0.7032, 0.01461, 0.6582, 0.02827, 0.6167, 0.05045, 0.5803, 0.08029, 0.5504, 0.1167, 0.5283, 0.1582, 0.5146, 0.2032, 0.51, 0.25, 0.5146, 0.2968, 0.5283, 0.3418, 0.5504, 0.3833, 0.5803, 0.4197, 0.6167, 0.4496, 0.6582, 0.4717, 0.7032, 0.4854, 1.0, 0.5, 1.0, 1.0, 0.9688, 1.0, 0.9688, 0.5, 0.9688, 0.5, 0.9688, 1.0, 0.9375, 1.0, 0.9375, 0.5, 0.9375, 0.5, 0.9375, 1.0, 0.9062, 1.0, 0.9062, 0.5, 0.9062, 0.5, 0.9062, 1.0, 0.875, 1.0, 0.875, 0.5, 0.875, 0.5, 0.875, 1.0, 0.8438, 1.0, 0.8438, 0.5, 0.8438, 0.5, 0.8438, 1.0, 0.8125, 1.0, 0.8125, 0.5, 0.8125, 0.5, 0.8125, 1.0, 0.7812, 1.0, 0.7812, 0.5, 0.7812, 0.5, 0.7812, 1.0, 0.75, 1.0, 0.75, 0.5, 0.75, 0.5, 0.75, 1.0, 0.7188, 1.0, 0.7188, 0.5, 0.7188, 0.5, 0.7188, 1.0, 0.6875, 1.0, 0.6875, 0.5, 0.6875, 0.5, 0.6875, 1.0, 0.6562, 1.0, 0.6562, 0.5, 0.6562, 0.5, 0.6562, 1.0, 0.625, 1.0, 0.625, 0.5, 0.625, 0.5, 0.625, 1.0, 0.5938, 1.0, 0.5938, 0.5, 0.5938, 0.5, 0.5938, 1.0, 0.5625, 1.0, 0.5625, 0.5, 0.5625, 0.5, 0.5625, 1.0, 0.5312, 1.0, 0.5312, 0.5, 0.5312, 0.5, 0.5312, 1.0, 0.5, 1.0, 0.5, 0.5, 0.5, 0.5, 0.5, 1.0, 0.4688, 1.0, 0.4688, 0.5, 0.4688, 0.5, 0.4688, 1.0, 0.4375, 1.0, 0.4375, 0.5, 0.4375, 0.5, 0.4375, 1.0, 0.4062, 1.0, 0.4062, 0.5, 0.4062, 0.5, 0.4062, 1.0, 0.375, 1.0, 0.375, 0.5, 0.375, 0.5, 0.375, 1.0, 0.3438, 1.0, 0.3438, 0.5, 0.3438, 0.5, 0.3438, 1.0, 0.3125, 1.0, 0.3125, 0.5, 0.3125, 0.5, 0.3125, 1.0, 0.2812, 1.0, 0.2812, 0.5, 0.2812, 0.5, 0.2812, 1.0, 0.25, 1.0, 0.25, 0.5, 0.25, 0.5, 0.25, 1.0, 0.2188, 1.0, 0.2188, 0.5, 0.2188, 0.5, 0.2188, 1.0, 0.1875, 1.0, 0.1875, 0.5, 0.1875, 0.5, 0.1875, 1.0, 0.1562, 1.0, 0.1562, 0.5, 0.1562, 0.5, 0.1562, 1.0, 0.125, 1.0, 0.125, 0.5, 0.125, 0.5, 0.125, 1.0, 0.09375, 1.0, 0.09375, 0.5, 0.09375, 0.5, 0.09375, 1.0, 0.0625, 1.0, 0.0625, 0.5, 0.2968, 0.4854, 0.25, 0.49, 0.2032, 0.4854, 0.1582, 0.4717, 0.1167, 0.4496, 0.08029, 0.4197, 0.05045, 0.3833, 0.02827, 0.3418, 0.01461, 0.2968, 0.01, 0.25, 0.01461, 0.2032, 0.02827, 0.1582, 0.05045, 0.1167, 0.08029, 0.08029, 0.1167, 0.05045, 0.1582, 0.02827, 0.2032, 0.01461, 0.25, 0.01, 0.2968, 0.01461, 0.3418, 0.02827, 0.3833, 0.05045, 0.4197, 0.08029, 0.4496, 0.1167, 0.4717, 0.1582, 0.4854, 0.2032, 0.49, 0.25, 0.4854, 0.2968, 0.4717, 0.3418, 0.4496, 0.3833, 0.4197, 0.4197, 0.3833, 0.4496, 0.3418, 0.4717, 0.0625, 0.5, 0.0625, 1.0, 0.03125, 1.0, 0.03125, 0.5, 0.03125, 0.5, 0.03125, 1.0, 0.0, 1.0, 0.0, 0.5, 0.75, 0.49, 0.7968, 0.4854, 0.8418, 0.4717, 0.8833, 0.4496, 0.9197, 0.4197, 0.9496, 0.3833, 0.9717, 0.3418, 0.9854, 0.2968, 0.99, 0.25, 0.9854, 0.2032, 0.9717, 0.1582, 0.9496, 0.1167, 0.9197, 0.08029, 0.8833, 0.05045, 0.8418, 0.02827, 0.7968, 0.01461, 0.75, 0.01, 0.7032, 0.01461, 0.6582, 0.02827, 0.6167, 0.05045, 0.5803, 0.08029, 0.5504, 0.1167, 0.5283, 0.1582, 0.5146, 0.2032, 0.51, 0.25, 0.5146, 0.2968, 0.5283, 0.3418, 0.5504, 0.3833, 0.5803, 0.4197, 0.6167, 0.4496, 0.6582, 0.4717, 0.7032, 0.4854, 1.0, 0.5, 1.0, 1.0, 0.9688, 1.0, 0.9688, 0.5, 0.9688, 0.5, 0.9688, 1.0, 0.9375, 1.0, 0.9375, 0.5, 0.9375, 0.5, 0.9375, 1.0, 0.9062, 1.0, 0.9062, 0.5, 0.9062, 0.5, 0.9062, 1.0, 0.875, 1.0, 0.875, 0.5, 0.875, 0.5, 0.875, 1.0, 0.8438, 1.0, 0.8438, 0.5, 0.8438, 0.5, 0.8438, 1.0, 0.8125, 1.0, 0.8125, 0.5, 0.8125, 0.5, 0.8125, 1.0, 0.7812, 1.0, 0.7812, 0.5, 0.7812, 0.5, 0.7812, 1.0, 0.75, 1.0, 0.75, 0.5, 0.75, 0.5, 0.75, 1.0, 0.7188, 1.0, 0.7188, 0.5, 0.7188, 0.5, 0.7188, 1.0, 0.6875, 1.0, 0.6875, 0.5, 0.6875, 0.5, 0.6875, 1.0, 0.6562, 1.0, 0.6562, 0.5, 0.6562, 0.5, 0.6562, 1.0, 0.625, 1.0, 0.625, 0.5, 0.625, 0.5, 0.625, 1.0, 0.5938, 1.0, 0.5938, 0.5, 0.5938, 0.5, 0.5938, 1.0, 0.5625, 1.0, 0.5625, 0.5, 0.5625, 0.5, 0.5625, 1.0, 0.5312, 1.0, 0.5312, 0.5, 0.5312, 0.5, 0.5312, 1.0, 0.5, 1.0, 0.5, 0.5, 0.5, 0.5, 0.5, 1.0, 0.4688, 1.0, 0.4688, 0.5, 0.4688, 0.5, 0.4688, 1.0, 0.4375, 1.0, 0.4375, 0.5, 0.4375, 0.5, 0.4375, 1.0, 0.4062, 1.0, 0.4062, 0.5, 0.4062, 0.5, 0.4062, 1.0, 0.375, 1.0, 0.375, 0.5, 0.375, 0.5, 0.375, 1.0, 0.3438, 1.0, 0.3438, 0.5, 0.3438, 0.5, 0.3438, 1.0, 0.3125, 1.0, 0.3125, 0.5, 0.3125, 0.5, 0.3125, 1.0, 0.2812, 1.0, 0.2812, 0.5, 0.2812, 0.5, 0.2812, 1.0, 0.25, 1.0, 0.25, 0.5, 0.25, 0.5, 0.25, 1.0, 0.2188, 1.0, 0.2188, 0.5, 0.2188, 0.5, 0.2188, 1.0, 0.1875, 1.0, 0.1875, 0.5, 0.1875, 0.5, 0.1875, 1.0, 0.1562, 1.0, 0.1562, 0.5, 0.1562, 0.5, 0.1562, 1.0, 0.125, 1.0, 0.125, 0.5, 0.125, 0.5, 0.125, 1.0, 0.09375, 1.0, 0.09375, 0.5, 0.09375, 0.5, 0.09375, 1.0, 0.0625, 1.0, 0.0625, 0.5, 0.2968, 0.4854, 0.25, 0.49, 0.2032, 0.4854, 0.1582, 0.4717, 0.1167, 0.4496, 0.08029, 0.4197, 0.05045, 0.3833, 0.02827, 0.3418, 0.01461, 0.2968, 0.01, 0.25, 0.01461, 0.2032, 0.02827, 0.1582, 0.05045, 0.1167, 0.08029, 0.08029, 0.1167, 0.05045, 0.1582, 0.02827, 0.2032, 0.01461, 0.25, 0.01, 0.2968, 0.01461, 0.3418, 0.02827, 0.3833, 0.05045, 0.4197, 0.08029, 0.4496, 0.1167, 0.4717, 0.1582, 0.4854, 0.2032, 0.49, 0.25, 0.4854, 0.2968, 0.4717, 0.3418, 0.4496, 0.3833, 0.4197, 0.4197, 0.3833, 0.4496, 0.3418, 0.4717, 0.0625, 0.5, 0.0625, 1.0, 0.03125, 1.0, 0.03125, 0.5, 0.03125, 0.5, 0.03125, 1.0, 0.0, 1.0, 0.0, 0.5, 0.75, 0.49, 0.7968, 0.4854, 0.8418, 0.4717, 0.8833, 0.4496, 0.9197, 0.4197, 0.9496, 0.3833, 0.9717, 0.3418, 0.9854, 0.2968, 0.99, 0.25, 0.9854, 0.2032, 0.9717, 0.1582, 0.9496, 0.1167, 0.9197, 0.08029, 0.8833, 0.05045, 0.8418, 0.02827, 0.7968, 0.01461, 0.75, 0.01, 0.7032, 0.01461, 0.6582, 0.02827, 0.6167, 0.05045, 0.5803, 0.08029, 0.5504, 0.1167, 0.5283, 0.1582, 0.5146, 0.2032, 0.51, 0.25, 0.5146, 0.2968, 0.5283, 0.3418, 0.5504, 0.3833, 0.5803, 0.4197, 0.6167, 0.4496, 0.6582, 0.4717, 0.7032, 0.4854, 1.0, 0.5, 1.0, 1.0, 0.9688, 1.0, 0.9688, 0.5, 0.9688, 0.5, 0.9688, 1.0, 0.9375, 1.0, 0.9375, 0.5, 0.9375, 0.5, 0.9375, 1.0, 0.9062, 1.0, 0.9062, 0.5, 0.9062, 0.5, 0.9062, 1.0, 0.875, 1.0, 0.875, 0.5, 0.875, 0.5, 0.875, 1.0, 0.8438, 1.0, 0.8438, 0.5, 0.8438, 0.5, 0.8438, 1.0, 0.8125, 1.0, 0.8125, 0.5, 0.8125, 0.5, 0.8125, 1.0, 0.7812, 1.0, 0.7812, 0.5, 0.7812, 0.5, 0.7812, 1.0, 0.75, 1.0, 0.75, 0.5, 0.75, 0.5, 0.75, 1.0, 0.7188, 1.0, 0.7188, 0.5, 0.7188, 0.5, 0.7188, 1.0, 0.6875, 1.0, 0.6875, 0.5, 0.6875, 0.5, 0.6875, 1.0, 0.6562, 1.0, 0.6562, 0.5, 0.6562, 0.5, 0.6562, 1.0, 0.625, 1.0, 0.625, 0.5, 0.625, 0.5, 0.625, 1.0, 0.5938, 1.0, 0.5938, 0.5, 0.5938, 0.5, 0.5938, 1.0, 0.5625, 1.0, 0.5625, 0.5, 0.5625, 0.5, 0.5625, 1.0, 0.5312, 1.0, 0.5312, 0.5, 0.5312, 0.5, 0.5312, 1.0, 0.5, 1.0, 0.5, 0.5, 0.5, 0.5, 0.5, 1.0, 0.4688, 1.0, 0.4688, 0.5, 0.4688, 0.5, 0.4688, 1.0, 0.4375, 1.0, 0.4375, 0.5, 0.4375, 0.5, 0.4375, 1.0, 0.4062, 1.0, 0.4062, 0.5, 0.4062, 0.5, 0.4062, 1.0, 0.375, 1.0, 0.375, 0.5, 0.375, 0.5, 0.375, 1.0, 0.3438, 1.0, 0.3438, 0.5, 0.3438, 0.5, 0.3438, 1.0, 0.3125, 1.0, 0.3125, 0.5, 0.3125, 0.5, 0.3125, 1.0, 0.2812, 1.0, 0.2812, 0.5, 0.2812, 0.5, 0.2812, 1.0, 0.25, 1.0, 0.25, 0.5, 0.25, 0.5, 0.25, 1.0, 0.2188, 1.0, 0.2188, 0.5, 0.2188, 0.5, 0.2188, 1.0, 0.1875, 1.0, 0.1875, 0.5, 0.1875, 0.5, 0.1875, 1.0, 0.1562, 1.0, 0.1562, 0.5, 0.1562, 0.5, 0.1562, 1.0, 0.125, 1.0, 0.125, 0.5, 0.125, 0.5, 0.125, 1.0, 0.09375, 1.0, 0.09375, 0.5, 0.09375, 0.5, 0.09375, 1.0, 0.0625, 1.0, 0.0625, 0.5, 0.2968, 0.4854, 0.25, 0.49, 0.2032, 0.4854, 0.1582, 0.4717, 0.1167, 0.4496, 0.08029, 0.4197, 0.05045, 0.3833, 0.02827, 0.3418, 0.01461, 0.2968, 0.01, 0.25, 0.01461, 0.2032, 0.02827, 0.1582, 0.05045, 0.1167, 0.08029, 0.08029, 0.1167, 0.05045, 0.1582, 0.02827, 0.2032, 0.01461, 0.25, 0.01, 0.2968, 0.01461, 0.3418, 0.02827, 0.3833, 0.05045, 0.4197, 0.08029, 0.4496, 0.1167, 0.4717, 0.1582, 0.4854, 0.2032, 0.49, 0.25, 0.4854, 0.2968, 0.4717, 0.3418, 0.4496, 0.3833, 0.4197, 0.4197, 0.3833, 0.4496, 0.3418, 0.4717, 0.0625, 0.5, 0.0625, 1.0, 0.03125, 1.0, 0.03125, 0.5, 0.03125, 0.5, 0.03125, 1.0, 0.0, 1.0, 0.0, 0.5, 0.75, 0.49, 0.7968, 0.4854, 0.8418, 0.4717, 0.8833, 0.4496, 0.9197, 0.4197, 0.9496, 0.3833, 0.9717, 0.3418, 0.9854, 0.2968, 0.99, 0.25, 0.9854, 0.2032, 0.9717, 0.1582, 0.9496, 0.1167, 0.9197, 0.08029, 0.8833, 0.05045, 0.8418, 0.02827, 0.7968, 0.01461, 0.75, 0.01, 0.7032, 0.01461, 0.6582, 0.02827, 0.6167, 0.05045, 0.5803, 0.08029, 0.5504, 0.1167, 0.5283, 0.1582, 0.5146, 0.2032, 0.51, 0.25, 0.5146, 0.2968, 0.5283, 0.3418, 0.5504, 0.3833, 0.5803, 0.4197, 0.6167, 0.4496, 0.6582, 0.4717, 0.7032, 0.4854])
me_cylinder_004.materials.append(mat_material_006)
me_cylinder_004.update()

# ---- objects
ob_cube_001 = bpy.data.objects.new('Cube.001', me_cube)
ob_cube_002 = bpy.data.objects.new('Cube.002', me_cube_001)
ob_body = bpy.data.objects.new('body', me_cube_004)
ob_wheels_001 = bpy.data.objects.new('wheels.001', me_cylinder_004)

# ---- transforms, parenting, visibility, modifiers, constraints
ob_cube_001.location = (-0.75, 0.0, 0.5)
ob_cube_001.scale = (0.5, 0.5, 0.5)
ob_cube_002.location = (-0.75, 0.0, 0.5)
ob_cube_002.scale = (0.5, 0.5, 0.5)
ob_body.location = (0.0, 0.0, 0.6)
ob_body.scale = (0.5, 0.5, 0.5)
ob_wheels_001.location = (0.3, -0.38, 0.12)
ob_wheels_001.rotation_euler = (1.571, 0.0, 0.0)
ob_wheels_001.scale = (0.12, 0.12, 0.12)

# ---- collection membership
col_collection.objects.link(ob_cube_001)
col_collection.objects.link(ob_cube_002)
col_collection_1.objects.link(ob_body)
col_collection_1.objects.link(ob_wheels_001)

# ---- scene / render settings (as saved in the file)
scene.frame_start = 1; scene.frame_end = 250; scene.frame_set(1)
scene.render.engine = 'BLENDER_EEVEE_NEXT'
bpy.context.view_layer.update()

# ---- added for rendering (the .blend has no active camera and no usable light): camera, sun
cam_auto = bpy.data.cameras.new('AutoCamera')
cam_auto.lens = 50.0
cam_auto.sensor_width = 36.0
cam_auto.clip_end = 1000.0
ob_auto_camera = bpy.data.objects.new('AutoCamera', cam_auto)
scene.collection.objects.link(ob_auto_camera)
ob_auto_camera.location = (1.74949, -2.54939, 2.2496)
ob_auto_camera.rotation_euler = (1.09748, -7.21219e-08, 0.694738)
scene.camera = ob_auto_camera
light_auto_sun = bpy.data.lights.new('AutoSun', 'SUN')
light_auto_sun.energy = 3.0
light_auto_sun.angle = 0.0523599
ob_auto_sun = bpy.data.objects.new('AutoSun', light_auto_sun)
scene.collection.objects.link(ob_auto_sun)
ob_auto_sun.rotation_euler = (0.872665, 0.174533, 0.523599)
bpy.context.view_layer.update()
